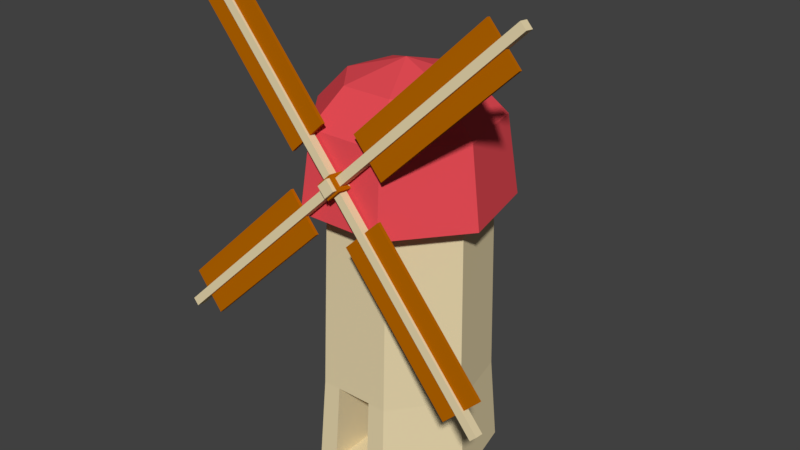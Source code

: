 # Source: Building_Windmill_01.blend  (saved by Blender 2.79.0; exported with 4.5.12 LTS)
import bpy
from mathutils import Matrix  # noqa: F401  (used for matrix-valued properties, if any)

bpy.ops.wm.read_factory_settings(use_empty=True)
scene = bpy.context.scene
scene.name = 'Scene'

# ---- collections
col_collection_1 = bpy.data.collections.new('Collection 1'); scene.collection.children.link(col_collection_1)

# ---- materials (node trees are filled in below, after node groups)
mat_building_windmill_roof = bpy.data.materials.new('Building_Windmill_Roof')
mat_building_windmill_roof.alpha_threshold = 0.0
mat_building_windmill_roof.use_transparent_shadow = False
mat_building_windmill_roof.diffuse_color = (0.8, 0.07375, 0.09216, 1.0)
mat_building_windmill_roof.roughness = 0.5
mat_building_windmill_house = bpy.data.materials.new('Building_Windmill_House')
mat_building_windmill_house.alpha_threshold = 0.0
mat_building_windmill_house.use_transparent_shadow = False
mat_building_windmill_house.diffuse_color = (0.8, 0.6747, 0.4138, 1.0)
mat_building_windmill_house.roughness = 0.5
mat_building_windmill_mill = bpy.data.materials.new('Building_Windmill_Mill')
mat_building_windmill_mill.alpha_threshold = 0.0
mat_building_windmill_mill.use_transparent_shadow = False
mat_building_windmill_mill.diffuse_color = (0.4672, 0.1312, 0.0, 1.0)
mat_building_windmill_mill.roughness = 0.5

# ---- material node trees

# ---- world
world_world = bpy.data.worlds.new('World'); scene.world = world_world
world_world.color = (0.05088, 0.05088, 0.05088)
world_world.use_sun_shadow = False
world_world.sun_shadow_jitter_overblur = 0.0
world_world.cycles.sampling_method = 'MANUAL'

# ---- meshes
me_cylinder_006 = bpy.data.meshes.new('Cylinder.006')
me_cylinder_006.from_pydata([(0.0, 7.116e-05, -0.22), (-6.919e-10, 0.6501, -0.1963), (0.172, 7.116e-05, -0.1372), (0.1487, 0.6501, -0.1247), (0.2145, 7.117e-05, 0.04895), (0.1854, 0.6501, 0.03617), (0.09545, 7.118e-05, 0.1982), (0.08251, 0.6501, 0.1652), (-0.09545, 7.118e-05, 0.1982), (-0.08251, 0.6501, 0.1652), (-0.2145, 7.117e-05, 0.04895), (-0.1854, 0.6501, 0.03617), (-0.172, 7.116e-05, -0.1372), (-0.1487, 0.6501, -0.1247), (0.1907, 0.6501, -0.1521), (9.249e-10, 0.6501, -0.2439), (0.2378, 0.6501, 0.05427), (0.1058, 0.6501, 0.2197), (-0.1058, 0.6501, 0.2197), (-0.2378, 0.6501, 0.05427), (-0.1907, 0.6501, -0.1521), (0.1693, 0.8365, -0.135), (-1.647e-09, 0.8365, -0.2165), (0.2111, 0.8365, 0.04818), (0.09393, 0.8365, 0.1951), (-0.09393, 0.8365, 0.1951), (-0.2111, 0.8365, 0.04818), (-0.1693, 0.8365, -0.135), (0.1095, 0.9167, -0.08732), (-7.687e-09, 0.9167, -0.14), (0.1365, 0.9167, 0.03116), (0.06076, 0.9167, 0.1262), (-0.06076, 0.9167, 0.1262), (-0.1365, 0.9167, 0.03116), (-0.1095, 0.9167, -0.08732), (-7.451e-09, 0.9602, -2.707e-08), (-8.515e-09, 0.9602, -2.707e-08), (-1.49e-08, 0.9602, -2.707e-08), (-7.451e-09, 0.9602, -2.707e-08), (-7.451e-09, 0.9602, -2.707e-08), (-1.49e-08, 0.9602, -2.707e-08), (-7.451e-09, 0.9602, -2.707e-08), (-6.481e-10, 0.207, -0.2033), (0.1589, 0.207, -0.1267), (0.1982, 0.207, 0.04523), (0.08819, 0.207, 0.1831), (-0.08819, 0.207, 0.1831), (-0.1982, 0.207, 0.04523), (-0.1589, 0.207, -0.1267), (0.04773, 7.118e-05, 0.1982), (-1.49e-08, 7.118e-05, 0.1982), (-0.04773, 7.118e-05, 0.1982), (-0.04125, 0.6501, 0.1652), (-1.107e-08, 0.6501, 0.1652), (0.04125, 0.6501, 0.1652), (-0.05291, 0.6501, 0.2197), (-1.49e-08, 0.6501, 0.2197), (0.05291, 0.6501, 0.2197), (-0.04697, 0.8365, 0.1951), (-1.863e-08, 0.8365, 0.1951), (0.04697, 0.8365, 0.1951), (-0.03038, 0.9167, 0.1262), (-1.676e-08, 0.9167, 0.1262), (0.03038, 0.9167, 0.1262), (-7.451e-09, 0.9602, -2.707e-08), (-7.451e-09, 0.9602, -2.707e-08), (-7.451e-09, 0.9602, -2.707e-08), (0.04409, 0.207, 0.1831), (-1.49e-08, 0.207, 0.1831), (-0.04409, 0.207, 0.1831), (0.04773, 7.116e-05, -0.1015), (-1.49e-08, 7.116e-05, -0.1015), (-0.04773, 7.116e-05, -0.1015), (0.04409, 0.207, -0.1166), (-1.49e-08, 0.207, -0.1166), (-0.04409, 0.207, -0.1166), (0.04773, 0.01249, 0.1982), (-1.49e-08, 0.01249, 0.1982), (-0.04773, 0.01249, 0.1982), (-1.49e-08, 0.01249, -0.1015), (0.04773, 0.01249, -0.1015), (-0.04773, 0.01249, -0.1015), (-0.02121, 0.7534, 0.2321), (-0.007071, 0.7674, 0.2303), (-0.02121, 0.7509, 0.2123), (-0.007071, 0.7649, 0.2105), (-0.007071, 0.7253, 0.2356), (0.02121, 0.7534, 0.2321), (-0.007071, 0.7228, 0.2158), (0.02121, 0.7509, 0.2123), (-0.02121, 0.7369, 0.214), (-0.02121, 0.7394, 0.2339), (0.007071, 0.7674, 0.2303), (0.007071, 0.7649, 0.2105), (0.0, 0.7757, 0.2394), (0.0, 0.7707, 0.1997), (0.02121, 0.7369, 0.214), (0.02121, 0.7394, 0.2339), (-0.02828, 0.7426, 0.2032), (-0.02828, 0.7476, 0.2429), (0.007071, 0.7228, 0.2158), (0.007071, 0.7253, 0.2356), (0.02828, 0.7426, 0.2032), (0.0, 0.7146, 0.2068), (0.0, 0.7196, 0.2465), (0.02828, 0.7476, 0.2429), (-0.3705, 1.098, 0.1744), (-0.3705, 1.099, 0.1823), (-0.3564, 1.113, 0.1806), (-0.3564, 1.112, 0.1726), (0.3564, 1.113, 0.1806), (0.3564, 1.112, 0.1726), (0.3705, 1.098, 0.1744), (0.3705, 1.099, 0.1823), (0.3705, 0.3911, 0.2638), (0.3564, 0.377, 0.2656), (0.3564, 0.378, 0.2735), (0.3705, 0.3921, 0.2717), (-0.3705, 0.3911, 0.2638), (-0.3705, 0.3921, 0.2717), (-0.3564, 0.377, 0.2656), (-0.3564, 0.378, 0.2735), (-0.1881, 0.9453, 0.1937), (-0.1881, 0.9463, 0.2017), (-0.2022, 0.9322, 0.2034), (-0.2022, 0.9312, 0.1955), (-0.1881, 0.545, 0.2524), (-0.1881, 0.544, 0.2445), (-0.2022, 0.558, 0.2427), (-0.2022, 0.559, 0.2506), (0.2022, 0.559, 0.2506), (0.2022, 0.558, 0.2427), (0.1881, 0.544, 0.2445), (0.1881, 0.545, 0.2524), (0.2022, 0.9322, 0.2034), (0.1881, 0.9463, 0.2017), (0.1881, 0.9453, 0.1937), (0.2022, 0.9312, 0.1955), (-0.3748, 1.102, 0.1679), (-0.3748, 1.104, 0.1878), (-0.3606, 1.118, 0.186), (-0.3606, 1.116, 0.1661), (-0.1838, 0.9403, 0.1883), (-0.198, 0.9288, 0.2099), (0.3606, 1.118, 0.186), (0.3606, 1.116, 0.1661), (0.3748, 1.102, 0.1679), (0.3748, 1.104, 0.1878), (0.198, 0.9288, 0.2099), (0.1838, 0.9403, 0.1883), (0.3606, 0.3746, 0.28), (0.3606, 0.3721, 0.2601), (0.3748, 0.3861, 0.2584), (0.3748, 0.3886, 0.2782), (0.198, 0.564, 0.256), (0.1838, 0.55, 0.2578), (-0.3748, 0.3861, 0.2584), (-0.3748, 0.3886, 0.2782), (-0.3606, 0.3746, 0.28), (-0.3606, 0.3721, 0.2601), (-0.1838, 0.55, 0.2578), (-0.198, 0.5615, 0.2362), (-0.1838, 0.9428, 0.2082), (-0.198, 0.9263, 0.1901), (-0.1838, 0.5475, 0.238), (-0.198, 0.564, 0.256), (0.198, 0.5615, 0.2362), (0.1838, 0.5475, 0.238), (0.1838, 0.9428, 0.2082), (0.198, 0.9263, 0.1901), (-0.3244, 1.144, 0.1686), (-0.3244, 1.145, 0.1766), (-0.4025, 1.067, 0.1864), (-0.4025, 1.066, 0.1784), (-0.2342, 0.8995, 0.1995), (-0.1561, 0.978, 0.1977), (0.4025, 1.067, 0.1864), (0.4025, 1.066, 0.1784), (0.3244, 1.144, 0.1686), (0.3244, 1.145, 0.1766), (0.1561, 0.978, 0.1977), (0.2342, 0.8995, 0.1995), (0.4025, 0.4238, 0.2677), (0.4025, 0.4228, 0.2598), (0.3244, 0.3453, 0.2696), (0.3244, 0.3463, 0.2775), (0.1561, 0.5133, 0.2564), (0.2342, 0.5908, 0.2466), (-0.3244, 0.3453, 0.2696), (-0.3244, 0.3463, 0.2775), (-0.4025, 0.4238, 0.2677), (-0.4025, 0.4228, 0.2598), (-0.2342, 0.5908, 0.2466), (-0.1561, 0.5123, 0.2485), (-0.2342, 0.9005, 0.2075), (-0.1561, 0.977, 0.1897), (-0.2342, 0.5898, 0.2387), (-0.1561, 0.5133, 0.2564), (0.1561, 0.5123, 0.2485), (0.2342, 0.5898, 0.2387), (0.2342, 0.9005, 0.2075), (0.1561, 0.977, 0.1897), (-0.08799, 0.8189, 0.2178), (-0.08799, 0.8179, 0.2098), (-0.07384, 0.8319, 0.2081), (-0.07384, 0.8329, 0.216), (-0.08799, 0.6714, 0.2284), (-0.08799, 0.6724, 0.2363), (-0.07384, 0.6583, 0.2381), (-0.07384, 0.6573, 0.2301), (0.07384, 0.6573, 0.2301), (0.07384, 0.6583, 0.2381), (0.08799, 0.6724, 0.2363), (0.08799, 0.6714, 0.2284), (0.07384, 0.8329, 0.216), (0.07384, 0.8319, 0.2081), (0.08799, 0.8179, 0.2098), (0.08799, 0.8189, 0.2178), (-0.04184, 0.8647, 0.212), (-0.04184, 0.8637, 0.204), (-0.12, 0.7861, 0.2138), (-0.12, 0.7872, 0.2218), (-0.04184, 0.6256, 0.2341), (-0.04184, 0.6266, 0.2421), (-0.12, 0.7041, 0.2323), (-0.12, 0.7031, 0.2243), (0.12, 0.7031, 0.2243), (0.12, 0.7041, 0.2323), (0.04184, 0.6266, 0.2421), (0.04184, 0.6256, 0.2341), (0.12, 0.7872, 0.2218), (0.12, 0.7861, 0.2138), (0.04184, 0.8637, 0.204), (0.04184, 0.8647, 0.212), (-0.4101, 1.137, 0.1635), (-0.4101, 1.139, 0.1833), (-0.396, 1.153, 0.1816), (-0.396, 1.151, 0.1617), (0.396, 1.153, 0.1816), (0.396, 1.151, 0.1617), (0.4101, 1.137, 0.1635), (0.4101, 1.139, 0.1833), (0.4101, 0.351, 0.2628), (0.396, 0.337, 0.2646), (0.396, 0.3395, 0.2844), (0.4101, 0.3535, 0.2826), (-0.4101, 0.351, 0.2628), (-0.4101, 0.3535, 0.2826), (-0.396, 0.337, 0.2646), (-0.396, 0.3395, 0.2844), (-0.02108, 0.7476, 0.2429), (0.0, 0.7686, 0.2403), (0.02108, 0.7476, 0.2429), (0.0, 0.7267, 0.2455), (-0.02108, 0.7489, 0.2529), (0.0, 0.7698, 0.2503), (0.02108, 0.7489, 0.2529), (0.0, 0.728, 0.2555)], [], [(42, 1, 3, 43), (43, 3, 5, 44), (44, 5, 7, 45), (69, 52, 9, 46), (46, 9, 11, 47), (5, 3, 14, 16), (47, 11, 13, 48), (48, 13, 1, 42), (0, 2, 4, 6, 49, 50, 51, 8, 10, 12), (15, 20, 27, 22), (11, 9, 18, 19), (3, 1, 15, 14), (7, 5, 16, 17), (13, 11, 19, 20), (54, 7, 17, 57), (1, 13, 20, 15), (60, 24, 31, 63), (19, 18, 25, 26), (17, 16, 23, 24), (14, 15, 22, 21), (20, 19, 26, 27), (57, 17, 24, 60), (16, 14, 21, 23), (28, 29, 36, 35), (23, 21, 28, 30), (22, 27, 34, 29), (26, 25, 32, 33), (24, 23, 30, 31), (21, 22, 29, 28), (27, 26, 33, 34), (35, 36, 41, 40, 39, 64, 65, 66, 38, 37), (34, 33, 40, 41), (63, 31, 38, 66), (30, 28, 35, 37), (29, 34, 41, 36), (33, 32, 39, 40), (31, 30, 37, 38), (12, 48, 42, 0), (10, 47, 48, 12), (8, 46, 47, 10), (51, 69, 46, 8), (4, 44, 45, 6), (2, 43, 44, 4), (0, 42, 43, 2), (6, 45, 67, 49), (68, 69, 75, 74), (51, 50, 77, 78), (32, 61, 64, 39), (61, 62, 65, 64), (62, 63, 66, 65), (18, 55, 58, 25), (55, 56, 59, 58), (56, 57, 60, 59), (25, 58, 61, 32), (58, 59, 62, 61), (59, 60, 63, 62), (9, 52, 55, 18), (52, 53, 56, 55), (53, 54, 57, 56), (45, 7, 54, 67), (67, 54, 53, 68), (68, 53, 52, 69), (70, 73, 74, 71), (71, 74, 75, 72), (69, 51, 72, 75), (72, 51, 78, 81), (49, 67, 73, 70), (67, 68, 74, 73), (78, 77, 79, 81), (77, 76, 80, 79), (71, 72, 81, 79), (49, 70, 80, 76), (50, 49, 76, 77), (70, 71, 79, 80), (106, 125, 195, 170), (98, 95, 102, 103), (136, 135, 214, 215), (104, 105, 252, 253), (124, 107, 171, 175), (168, 148, 147, 144), (82, 84, 98, 99), (83, 82, 99, 94), (85, 83, 94, 95), (84, 85, 95, 98), (92, 93, 95, 94), (93, 89, 102, 95), (89, 87, 105, 102), (87, 92, 94, 105), (90, 91, 99, 98), (88, 90, 98, 103), (86, 88, 103, 104), (91, 86, 104, 99), (96, 100, 103, 102), (100, 101, 104, 103), (97, 96, 102, 105), (101, 97, 105, 104), (140, 141, 237, 236), (108, 123, 194, 172), (142, 163, 138, 141), (143, 162, 140, 139), (157, 156, 246, 247), (169, 149, 145, 146), (137, 112, 178, 201), (122, 109, 173, 174), (146, 145, 239, 240), (167, 166, 152, 151), (154, 155, 150, 153), (128, 118, 188, 193), (151, 152, 242, 243), (135, 110, 176, 200), (160, 165, 157, 158), (161, 164, 159, 156), (82, 83, 162, 143), (85, 84, 163, 142), (84, 82, 143, 163), (83, 85, 142, 162), (90, 88, 164, 161), (86, 91, 165, 160), (91, 90, 161, 165), (88, 86, 160, 164), (101, 100, 167, 155), (97, 101, 155, 154), (100, 96, 166, 167), (96, 97, 154, 166), (93, 92, 168, 149), (87, 89, 169, 148), (89, 93, 149, 169), (92, 87, 148, 168), (106, 107, 139, 138), (108, 109, 141, 140), (109, 122, 142, 141), (107, 124, 143, 139), (111, 110, 144, 145), (113, 112, 146, 147), (134, 113, 147, 148), (136, 111, 145, 149), (116, 115, 151, 150), (114, 117, 153, 152), (117, 130, 154, 153), (133, 116, 150, 155), (119, 118, 156, 157), (120, 121, 158, 159), (121, 126, 160, 158), (118, 128, 161, 156), (123, 108, 140, 162), (125, 106, 138, 163), (124, 125, 163, 143), (122, 123, 162, 142), (127, 120, 159, 164), (129, 119, 157, 165), (128, 129, 165, 161), (126, 127, 164, 160), (131, 114, 152, 166), (115, 132, 167, 151), (132, 133, 155, 167), (130, 131, 166, 154), (110, 135, 168, 144), (112, 137, 169, 146), (135, 136, 149, 168), (137, 134, 148, 169), (194, 174, 173, 172), (198, 186, 185, 184), (196, 192, 190, 191), (195, 175, 171, 170), (180, 201, 178, 179), (181, 200, 176, 177), (187, 199, 183, 182), (197, 193, 188, 189), (110, 111, 177, 176), (135, 200, 230, 214), (174, 194, 221, 220), (112, 113, 179, 178), (130, 186, 228, 212), (113, 134, 180, 179), (120, 127, 196, 191), (111, 136, 181, 177), (119, 129, 197, 189), (115, 116, 182, 183), (195, 125, 203, 219), (117, 114, 184, 185), (175, 195, 219, 218), (130, 117, 185, 186), (114, 131, 198, 184), (116, 133, 187, 182), (132, 115, 183, 199), (118, 119, 189, 188), (126, 192, 224, 208), (121, 120, 191, 190), (107, 106, 170, 171), (201, 180, 233, 232), (126, 121, 190, 192), (109, 108, 172, 173), (215, 214, 230, 231), (217, 216, 232, 233), (203, 202, 218, 219), (205, 204, 220, 221), (207, 206, 222, 223), (209, 208, 224, 225), (211, 210, 226, 227), (213, 212, 228, 229), (198, 131, 213, 229), (134, 137, 216, 217), (187, 133, 211, 227), (125, 124, 202, 203), (180, 134, 217, 233), (128, 193, 222, 206), (132, 199, 226, 210), (193, 197, 223, 222), (123, 122, 204, 205), (192, 196, 225, 224), (196, 127, 209, 225), (122, 174, 220, 204), (129, 128, 206, 207), (197, 129, 207, 223), (137, 201, 232, 216), (199, 187, 227, 226), (127, 126, 208, 209), (194, 123, 205, 221), (186, 198, 229, 228), (133, 132, 210, 211), (124, 175, 218, 202), (200, 181, 231, 230), (131, 130, 212, 213), (181, 136, 215, 231), (235, 236, 237, 234), (240, 239, 238, 241), (243, 242, 245, 244), (246, 248, 249, 247), (150, 151, 243, 244), (147, 146, 240, 241), (156, 159, 248, 246), (141, 138, 234, 237), (152, 153, 245, 242), (144, 147, 241, 238), (159, 158, 249, 248), (153, 150, 244, 245), (158, 157, 247, 249), (138, 139, 235, 234), (145, 144, 238, 239), (139, 140, 236, 235), (252, 251, 255, 256), (94, 99, 250, 251), (99, 104, 253, 250), (105, 94, 251, 252), (257, 256, 255, 254), (253, 252, 256, 257), (250, 253, 257, 254), (251, 250, 254, 255)])
me_cylinder_006.polygons.foreach_set('material_index', [1, 1, 1, 1, 1, 0, 1, 1, 1, 0, 0, 0, 0, 0, 0, 0, 0, 0, 0, 0, 0, 0, 0, 0, 0, 0, 0, 0, 0, 0, 1, 0, 0, 0, 0, 0, 0, 1, 1, 1, 1, 1, 1, 1, 1, 1, 1, 0, 0, 0, 0, 0, 0, 0, 0, 0, 0, 0, 0, 1, 1, 1, 1, 1, 1, 1, 1, 1, 1, 1, 1, 1, 1, 1, 2, 1, 1, 2, 2, 1, 2, 2, 2, 2, 2, 1, 2, 2, 2, 2, 2, 2, 1, 2, 2, 2, 1, 2, 1, 1, 1, 1, 2, 2, 1, 1, 1, 2, 1, 2, 1, 1, 1, 1, 1, 1, 1, 1, 1, 1, 1, 1, 1, 1, 1, 1, 1, 1, 1, 1, 1, 1, 1, 1, 1, 1, 1, 1, 1, 1, 1, 1, 1, 1, 1, 1, 1, 1, 1, 1, 1, 1, 1, 1, 1, 1, 1, 1, 1, 1, 2, 2, 2, 2, 2, 2, 2, 2, 2, 2, 2, 2, 2, 2, 2, 2, 2, 2, 2, 2, 2, 2, 2, 2, 2, 2, 2, 2, 2, 2, 2, 2, 2, 2, 2, 2, 2, 2, 2, 2, 2, 1, 2, 1, 2, 2, 2, 2, 1, 2, 2, 2, 1, 2, 2, 2, 1, 2, 2, 1, 2, 2, 1, 2, 1, 1, 1, 1, 1, 1, 1, 1, 1, 1, 1, 1, 1, 1, 1, 1, 1, 2, 2, 2, 1, 1, 1, 1])
me_cylinder_006.materials.append(mat_building_windmill_roof)
me_cylinder_006.materials.append(mat_building_windmill_house)
me_cylinder_006.materials.append(mat_building_windmill_mill)
me_cylinder_006.use_remesh_preserve_volume = False
me_cylinder_006.use_remesh_preserve_attributes = False
me_cylinder_006.use_mirror_vertex_groups = False
me_cylinder_006.update()

# ---- objects
ob_mill = bpy.data.objects.new('Mill', me_cylinder_006)

# ---- transforms, parenting, visibility, modifiers, constraints
ob_mill.location = (0.0, 0.0, 0.0)
ob_mill.rotation_euler = (1.571, -0.0, 0.0)
ob_mill.lineart.crease_threshold = 0.0

# ---- collection membership
col_collection_1.objects.link(ob_mill)

# ---- scene / render settings (as saved in the file)
scene.frame_start = 1; scene.frame_end = 250; scene.frame_set(1)
scene.render.engine = 'BLENDER_EEVEE_NEXT'
scene.render.resolution_percentage = 50
scene.render.dither_intensity = 0.0
scene.cycles.use_denoising = False
scene.cycles.samples = 128
scene.cycles.sampling_pattern = 'TABULATED_SOBOL'
scene.cycles.use_adaptive_sampling = False
scene.cycles.use_light_tree = False
scene.cycles.blur_glossy = 0.0
scene.cycles.sample_clamp_indirect = 0.0
scene.view_settings.view_transform = 'Standard'
bpy.context.view_layer.update()

# ---- added for rendering (the .blend has no active camera and no usable light): camera, sun
cam_auto = bpy.data.cameras.new('AutoCamera')
cam_auto.lens = 50.0
cam_auto.sensor_width = 36.0
cam_auto.clip_end = 1000.0
ob_auto_camera = bpy.data.objects.new('AutoCamera', cam_auto)
scene.collection.objects.link(ob_auto_camera)
ob_auto_camera.location = (1.39761, -1.69739, 1.69476)
ob_auto_camera.rotation_euler = (1.09748, -7.21219e-08, 0.694738)
scene.camera = ob_auto_camera
light_auto_sun = bpy.data.lights.new('AutoSun', 'SUN')
light_auto_sun.energy = 3.0
light_auto_sun.angle = 0.0523599
ob_auto_sun = bpy.data.objects.new('AutoSun', light_auto_sun)
scene.collection.objects.link(ob_auto_sun)
ob_auto_sun.rotation_euler = (0.872665, 0.174533, 0.523599)
bpy.context.view_layer.update()
